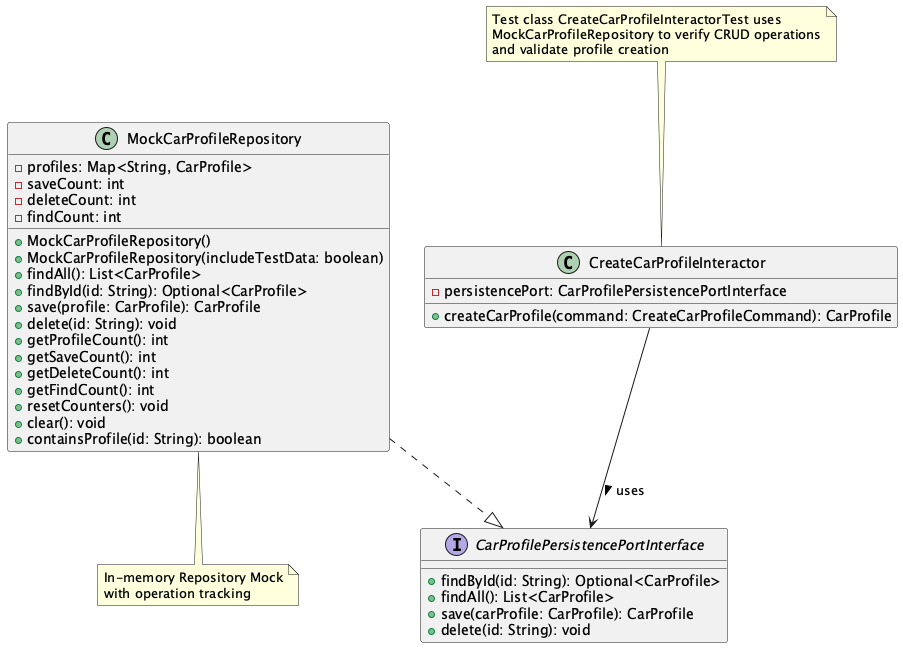

The diagram above was rendered by PlantUML. Its source (embedded in the PNG):
@startuml

interface CarProfilePersistencePortInterface {
  +findById(id: String): Optional<CarProfile>
  +findAll(): List<CarProfile>
  +save(carProfile: CarProfile): CarProfile
  +delete(id: String): void
}

class MockCarProfileRepository {
  -profiles: Map<String, CarProfile>
  -saveCount: int
  -deleteCount: int
  -findCount: int
  +MockCarProfileRepository()
  +MockCarProfileRepository(includeTestData: boolean)
  +findAll(): List<CarProfile>
  +findById(id: String): Optional<CarProfile>
  +save(profile: CarProfile): CarProfile
  +delete(id: String): void
  +getProfileCount(): int
  +getSaveCount(): int
  +getDeleteCount(): int
  +getFindCount(): int
  +resetCounters(): void
  +clear(): void
  +containsProfile(id: String): boolean
}

class CreateCarProfileInteractor {
  -persistencePort: CarProfilePersistencePortInterface
  +createCarProfile(command: CreateCarProfileCommand): CarProfile
}

MockCarProfileRepository ..|> CarProfilePersistencePortInterface
CreateCarProfileInteractor --> CarProfilePersistencePortInterface: uses >

note "In-memory Repository Mock\nwith operation tracking" as N1
MockCarProfileRepository .. N1

note "Test class CreateCarProfileInteractorTest uses\nMockCarProfileRepository to verify CRUD operations\nand validate profile creation" as N2
N2 .. CreateCarProfileInteractor

@enduml